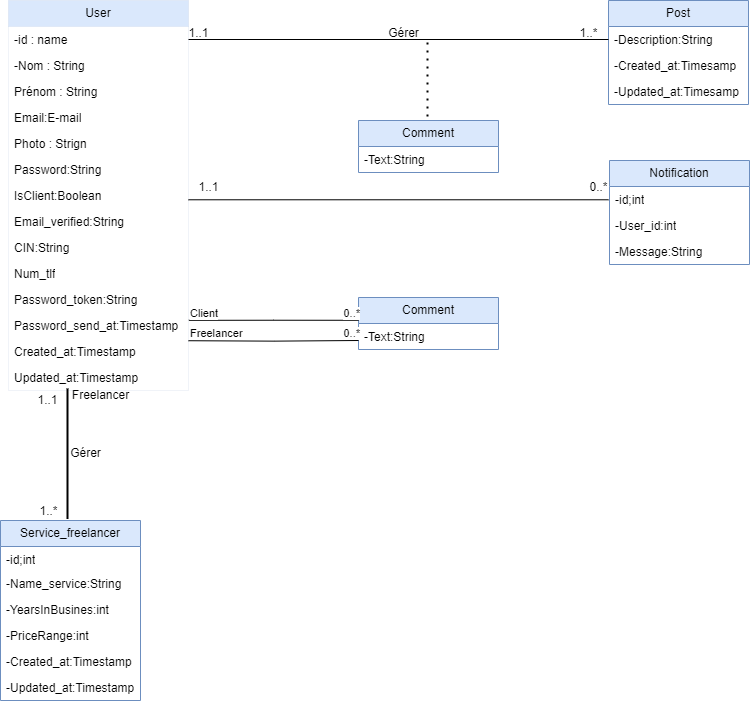

The diagram above was exported from draw.io. Its source (the exported page's mxGraphModel, read from the mxfile embedded in the PNG):
<mxGraphModel dx="1909" dy="985" grid="1" gridSize="10" guides="1" tooltips="1" connect="1" arrows="1" fold="1" page="1" pageScale="1" pageWidth="827" pageHeight="1169" math="0" shadow="0">
  <root>
    <mxCell id="0" />
    <mxCell id="1" parent="0" />
    <mxCell id="ROWHWxhExHuX_zorNB7u-1" value="User" style="swimlane;fontStyle=0;childLayout=stackLayout;horizontal=1;startSize=26;fillColor=#dae8fc;horizontalStack=0;resizeParent=1;resizeParentMax=0;resizeLast=0;collapsible=1;marginBottom=0;whiteSpace=wrap;html=1;strokeColor=#6c8ebf;strokeWidth=0;" vertex="1" parent="1">
      <mxGeometry x="20" y="80" width="180" height="390" as="geometry" />
    </mxCell>
    <mxCell id="ROWHWxhExHuX_zorNB7u-2" value="-id : name&lt;span style=&quot;white-space: pre;&quot;&gt;&#09;&lt;/span&gt;" style="text;strokeColor=none;fillColor=none;align=left;verticalAlign=top;spacingLeft=4;spacingRight=4;overflow=hidden;rotatable=0;points=[[0,0.5],[1,0.5]];portConstraint=eastwest;whiteSpace=wrap;html=1;" vertex="1" parent="ROWHWxhExHuX_zorNB7u-1">
      <mxGeometry y="26" width="180" height="26" as="geometry" />
    </mxCell>
    <mxCell id="ROWHWxhExHuX_zorNB7u-3" value="-Nom : String" style="text;strokeColor=none;fillColor=none;align=left;verticalAlign=top;spacingLeft=4;spacingRight=4;overflow=hidden;rotatable=0;points=[[0,0.5],[1,0.5]];portConstraint=eastwest;whiteSpace=wrap;html=1;" vertex="1" parent="ROWHWxhExHuX_zorNB7u-1">
      <mxGeometry y="52" width="180" height="26" as="geometry" />
    </mxCell>
    <mxCell id="ROWHWxhExHuX_zorNB7u-4" value="Prénom : String&lt;br&gt;&lt;br&gt;" style="text;strokeColor=none;fillColor=none;align=left;verticalAlign=top;spacingLeft=4;spacingRight=4;overflow=hidden;rotatable=0;points=[[0,0.5],[1,0.5]];portConstraint=eastwest;whiteSpace=wrap;html=1;" vertex="1" parent="ROWHWxhExHuX_zorNB7u-1">
      <mxGeometry y="78" width="180" height="26" as="geometry" />
    </mxCell>
    <mxCell id="ROWHWxhExHuX_zorNB7u-5" value="Email:E-mail" style="text;strokeColor=none;fillColor=none;align=left;verticalAlign=top;spacingLeft=4;spacingRight=4;overflow=hidden;rotatable=0;points=[[0,0.5],[1,0.5]];portConstraint=eastwest;whiteSpace=wrap;html=1;" vertex="1" parent="ROWHWxhExHuX_zorNB7u-1">
      <mxGeometry y="104" width="180" height="26" as="geometry" />
    </mxCell>
    <mxCell id="ROWHWxhExHuX_zorNB7u-6" value="Photo : Strign" style="text;strokeColor=none;fillColor=none;align=left;verticalAlign=top;spacingLeft=4;spacingRight=4;overflow=hidden;rotatable=0;points=[[0,0.5],[1,0.5]];portConstraint=eastwest;whiteSpace=wrap;html=1;" vertex="1" parent="ROWHWxhExHuX_zorNB7u-1">
      <mxGeometry y="130" width="180" height="26" as="geometry" />
    </mxCell>
    <mxCell id="ROWHWxhExHuX_zorNB7u-7" value="Password:String" style="text;strokeColor=none;fillColor=none;align=left;verticalAlign=top;spacingLeft=4;spacingRight=4;overflow=hidden;rotatable=0;points=[[0,0.5],[1,0.5]];portConstraint=eastwest;whiteSpace=wrap;html=1;" vertex="1" parent="ROWHWxhExHuX_zorNB7u-1">
      <mxGeometry y="156" width="180" height="26" as="geometry" />
    </mxCell>
    <mxCell id="ROWHWxhExHuX_zorNB7u-8" value="IsClient:Boolean" style="text;strokeColor=none;fillColor=none;align=left;verticalAlign=top;spacingLeft=4;spacingRight=4;overflow=hidden;rotatable=0;points=[[0,0.5],[1,0.5]];portConstraint=eastwest;whiteSpace=wrap;html=1;" vertex="1" parent="ROWHWxhExHuX_zorNB7u-1">
      <mxGeometry y="182" width="180" height="26" as="geometry" />
    </mxCell>
    <mxCell id="ROWHWxhExHuX_zorNB7u-9" value="Email_verified:String" style="text;strokeColor=none;fillColor=none;align=left;verticalAlign=top;spacingLeft=4;spacingRight=4;overflow=hidden;rotatable=0;points=[[0,0.5],[1,0.5]];portConstraint=eastwest;whiteSpace=wrap;html=1;" vertex="1" parent="ROWHWxhExHuX_zorNB7u-1">
      <mxGeometry y="208" width="180" height="26" as="geometry" />
    </mxCell>
    <mxCell id="ROWHWxhExHuX_zorNB7u-10" value="CIN:String" style="text;strokeColor=none;fillColor=none;align=left;verticalAlign=top;spacingLeft=4;spacingRight=4;overflow=hidden;rotatable=0;points=[[0,0.5],[1,0.5]];portConstraint=eastwest;whiteSpace=wrap;html=1;" vertex="1" parent="ROWHWxhExHuX_zorNB7u-1">
      <mxGeometry y="234" width="180" height="26" as="geometry" />
    </mxCell>
    <mxCell id="ROWHWxhExHuX_zorNB7u-11" value="Num_tlf" style="text;strokeColor=none;fillColor=none;align=left;verticalAlign=top;spacingLeft=4;spacingRight=4;overflow=hidden;rotatable=0;points=[[0,0.5],[1,0.5]];portConstraint=eastwest;whiteSpace=wrap;html=1;" vertex="1" parent="ROWHWxhExHuX_zorNB7u-1">
      <mxGeometry y="260" width="180" height="26" as="geometry" />
    </mxCell>
    <mxCell id="ROWHWxhExHuX_zorNB7u-12" value="Password_token:String" style="text;strokeColor=none;fillColor=none;align=left;verticalAlign=top;spacingLeft=4;spacingRight=4;overflow=hidden;rotatable=0;points=[[0,0.5],[1,0.5]];portConstraint=eastwest;whiteSpace=wrap;html=1;" vertex="1" parent="ROWHWxhExHuX_zorNB7u-1">
      <mxGeometry y="286" width="180" height="26" as="geometry" />
    </mxCell>
    <mxCell id="ROWHWxhExHuX_zorNB7u-13" value="Password_send_at:Timestamp" style="text;strokeColor=none;fillColor=none;align=left;verticalAlign=top;spacingLeft=4;spacingRight=4;overflow=hidden;rotatable=0;points=[[0,0.5],[1,0.5]];portConstraint=eastwest;whiteSpace=wrap;html=1;" vertex="1" parent="ROWHWxhExHuX_zorNB7u-1">
      <mxGeometry y="312" width="180" height="26" as="geometry" />
    </mxCell>
    <mxCell id="ROWHWxhExHuX_zorNB7u-14" value="Created_at:Timestamp" style="text;strokeColor=none;fillColor=none;align=left;verticalAlign=top;spacingLeft=4;spacingRight=4;overflow=hidden;rotatable=0;points=[[0,0.5],[1,0.5]];portConstraint=eastwest;whiteSpace=wrap;html=1;" vertex="1" parent="ROWHWxhExHuX_zorNB7u-1">
      <mxGeometry y="338" width="180" height="26" as="geometry" />
    </mxCell>
    <mxCell id="ROWHWxhExHuX_zorNB7u-15" value="Updated_at:Timestamp" style="text;strokeColor=none;fillColor=none;align=left;verticalAlign=top;spacingLeft=4;spacingRight=4;overflow=hidden;rotatable=0;points=[[0,0.5],[1,0.5]];portConstraint=eastwest;whiteSpace=wrap;html=1;" vertex="1" parent="ROWHWxhExHuX_zorNB7u-1">
      <mxGeometry y="364" width="180" height="26" as="geometry" />
    </mxCell>
    <mxCell id="ROWHWxhExHuX_zorNB7u-16" value="Post" style="swimlane;fontStyle=0;childLayout=stackLayout;horizontal=1;startSize=26;fillColor=#dae8fc;horizontalStack=0;resizeParent=1;resizeParentMax=0;resizeLast=0;collapsible=1;marginBottom=0;whiteSpace=wrap;html=1;strokeColor=#6c8ebf;" vertex="1" parent="1">
      <mxGeometry x="620" y="80" width="140" height="104" as="geometry" />
    </mxCell>
    <mxCell id="ROWHWxhExHuX_zorNB7u-17" value="-Description:String" style="text;strokeColor=none;fillColor=none;align=left;verticalAlign=top;spacingLeft=4;spacingRight=4;overflow=hidden;rotatable=0;points=[[0,0.5],[1,0.5]];portConstraint=eastwest;whiteSpace=wrap;html=1;" vertex="1" parent="ROWHWxhExHuX_zorNB7u-16">
      <mxGeometry y="26" width="140" height="26" as="geometry" />
    </mxCell>
    <mxCell id="ROWHWxhExHuX_zorNB7u-18" value="-Created_at:Timesamp" style="text;strokeColor=none;fillColor=none;align=left;verticalAlign=top;spacingLeft=4;spacingRight=4;overflow=hidden;rotatable=0;points=[[0,0.5],[1,0.5]];portConstraint=eastwest;whiteSpace=wrap;html=1;" vertex="1" parent="ROWHWxhExHuX_zorNB7u-16">
      <mxGeometry y="52" width="140" height="26" as="geometry" />
    </mxCell>
    <mxCell id="ROWHWxhExHuX_zorNB7u-19" value="-Updated_at:Timesamp" style="text;strokeColor=none;fillColor=none;align=left;verticalAlign=top;spacingLeft=4;spacingRight=4;overflow=hidden;rotatable=0;points=[[0,0.5],[1,0.5]];portConstraint=eastwest;whiteSpace=wrap;html=1;" vertex="1" parent="ROWHWxhExHuX_zorNB7u-16">
      <mxGeometry y="78" width="140" height="26" as="geometry" />
    </mxCell>
    <mxCell id="ROWHWxhExHuX_zorNB7u-20" value="" style="endArrow=none;html=1;rounded=0;exitX=1;exitY=0.5;exitDx=0;exitDy=0;entryX=0;entryY=0.5;entryDx=0;entryDy=0;" edge="1" parent="1" source="ROWHWxhExHuX_zorNB7u-2" target="ROWHWxhExHuX_zorNB7u-17">
      <mxGeometry width="50" height="50" relative="1" as="geometry">
        <mxPoint x="380" y="330" as="sourcePoint" />
        <mxPoint x="430" y="280" as="targetPoint" />
      </mxGeometry>
    </mxCell>
    <mxCell id="ROWHWxhExHuX_zorNB7u-21" value="1..1" style="text;html=1;align=center;verticalAlign=middle;resizable=0;points=[];autosize=1;strokeColor=none;fillColor=none;" vertex="1" parent="1">
      <mxGeometry x="190" y="98" width="40" height="30" as="geometry" />
    </mxCell>
    <mxCell id="ROWHWxhExHuX_zorNB7u-22" value="Gérer" style="text;html=1;align=center;verticalAlign=middle;resizable=0;points=[];autosize=1;strokeColor=none;fillColor=none;" vertex="1" parent="1">
      <mxGeometry x="390" y="98" width="50" height="30" as="geometry" />
    </mxCell>
    <mxCell id="ROWHWxhExHuX_zorNB7u-23" value="1..*" style="text;html=1;align=center;verticalAlign=middle;resizable=0;points=[];autosize=1;strokeColor=none;fillColor=none;" vertex="1" parent="1">
      <mxGeometry x="580" y="98" width="40" height="30" as="geometry" />
    </mxCell>
    <mxCell id="ROWHWxhExHuX_zorNB7u-24" value="" style="endArrow=none;dashed=1;html=1;dashPattern=1 3;strokeWidth=2;rounded=0;" edge="1" parent="1">
      <mxGeometry width="50" height="50" relative="1" as="geometry">
        <mxPoint x="439" y="196" as="sourcePoint" />
        <mxPoint x="439" y="116" as="targetPoint" />
      </mxGeometry>
    </mxCell>
    <mxCell id="ROWHWxhExHuX_zorNB7u-25" value="Comment" style="swimlane;fontStyle=0;childLayout=stackLayout;horizontal=1;startSize=26;fillColor=#dae8fc;horizontalStack=0;resizeParent=1;resizeParentMax=0;resizeLast=0;collapsible=1;marginBottom=0;whiteSpace=wrap;html=1;strokeColor=#6c8ebf;" vertex="1" parent="1">
      <mxGeometry x="370" y="200" width="140" height="52" as="geometry" />
    </mxCell>
    <mxCell id="ROWHWxhExHuX_zorNB7u-26" value="-Text:String" style="text;strokeColor=none;fillColor=none;align=left;verticalAlign=top;spacingLeft=4;spacingRight=4;overflow=hidden;rotatable=0;points=[[0,0.5],[1,0.5]];portConstraint=eastwest;whiteSpace=wrap;html=1;" vertex="1" parent="ROWHWxhExHuX_zorNB7u-25">
      <mxGeometry y="26" width="140" height="26" as="geometry" />
    </mxCell>
    <mxCell id="ROWHWxhExHuX_zorNB7u-29" value="Comment" style="swimlane;fontStyle=0;childLayout=stackLayout;horizontal=1;startSize=26;fillColor=#dae8fc;horizontalStack=0;resizeParent=1;resizeParentMax=0;resizeLast=0;collapsible=1;marginBottom=0;whiteSpace=wrap;html=1;strokeColor=#6c8ebf;" vertex="1" parent="1">
      <mxGeometry x="370" y="377" width="140" height="52" as="geometry" />
    </mxCell>
    <mxCell id="ROWHWxhExHuX_zorNB7u-30" value="-Text:String" style="text;strokeColor=none;fillColor=none;align=left;verticalAlign=top;spacingLeft=4;spacingRight=4;overflow=hidden;rotatable=0;points=[[0,0.5],[1,0.5]];portConstraint=eastwest;whiteSpace=wrap;html=1;" vertex="1" parent="ROWHWxhExHuX_zorNB7u-29">
      <mxGeometry y="26" width="140" height="26" as="geometry" />
    </mxCell>
    <mxCell id="ROWHWxhExHuX_zorNB7u-36" value="" style="endArrow=none;html=1;edgeStyle=orthogonalEdgeStyle;rounded=0;exitX=1.002;exitY=0.301;exitDx=0;exitDy=0;exitPerimeter=0;" edge="1" parent="1" source="ROWHWxhExHuX_zorNB7u-13">
      <mxGeometry relative="1" as="geometry">
        <mxPoint x="210" y="399.78" as="sourcePoint" />
        <mxPoint x="370" y="399.78" as="targetPoint" />
      </mxGeometry>
    </mxCell>
    <mxCell id="ROWHWxhExHuX_zorNB7u-37" value="Client" style="edgeLabel;resizable=0;html=1;align=left;verticalAlign=bottom;" connectable="0" vertex="1" parent="ROWHWxhExHuX_zorNB7u-36">
      <mxGeometry x="-1" relative="1" as="geometry" />
    </mxCell>
    <mxCell id="ROWHWxhExHuX_zorNB7u-38" value="0..*" style="edgeLabel;resizable=0;html=1;align=right;verticalAlign=bottom;" connectable="0" vertex="1" parent="ROWHWxhExHuX_zorNB7u-36">
      <mxGeometry x="1" relative="1" as="geometry" />
    </mxCell>
    <mxCell id="ROWHWxhExHuX_zorNB7u-39" value="" style="endArrow=none;html=1;edgeStyle=orthogonalEdgeStyle;rounded=0;exitX=1.002;exitY=0.301;exitDx=0;exitDy=0;exitPerimeter=0;" edge="1" parent="1">
      <mxGeometry relative="1" as="geometry">
        <mxPoint x="200" y="420.22" as="sourcePoint" />
        <mxPoint x="370" y="420" as="targetPoint" />
      </mxGeometry>
    </mxCell>
    <mxCell id="ROWHWxhExHuX_zorNB7u-40" value="Freelancer" style="edgeLabel;resizable=0;html=1;align=left;verticalAlign=bottom;" connectable="0" vertex="1" parent="ROWHWxhExHuX_zorNB7u-39">
      <mxGeometry x="-1" relative="1" as="geometry" />
    </mxCell>
    <mxCell id="ROWHWxhExHuX_zorNB7u-41" value="0..*" style="edgeLabel;resizable=0;html=1;align=right;verticalAlign=bottom;" connectable="0" vertex="1" parent="ROWHWxhExHuX_zorNB7u-39">
      <mxGeometry x="1" relative="1" as="geometry" />
    </mxCell>
    <mxCell id="ROWHWxhExHuX_zorNB7u-42" value="Notification" style="swimlane;fontStyle=0;childLayout=stackLayout;horizontal=1;startSize=26;fillColor=#dae8fc;horizontalStack=0;resizeParent=1;resizeParentMax=0;resizeLast=0;collapsible=1;marginBottom=0;whiteSpace=wrap;html=1;strokeColor=#6c8ebf;" vertex="1" parent="1">
      <mxGeometry x="621" y="240" width="140" height="104" as="geometry" />
    </mxCell>
    <mxCell id="ROWHWxhExHuX_zorNB7u-43" value="-id;int" style="text;strokeColor=none;fillColor=none;align=left;verticalAlign=top;spacingLeft=4;spacingRight=4;overflow=hidden;rotatable=0;points=[[0,0.5],[1,0.5]];portConstraint=eastwest;whiteSpace=wrap;html=1;" vertex="1" parent="ROWHWxhExHuX_zorNB7u-42">
      <mxGeometry y="26" width="140" height="26" as="geometry" />
    </mxCell>
    <mxCell id="ROWHWxhExHuX_zorNB7u-44" value="-User_id:int" style="text;strokeColor=none;fillColor=none;align=left;verticalAlign=top;spacingLeft=4;spacingRight=4;overflow=hidden;rotatable=0;points=[[0,0.5],[1,0.5]];portConstraint=eastwest;whiteSpace=wrap;html=1;" vertex="1" parent="ROWHWxhExHuX_zorNB7u-42">
      <mxGeometry y="52" width="140" height="26" as="geometry" />
    </mxCell>
    <mxCell id="ROWHWxhExHuX_zorNB7u-45" value="-Message:String" style="text;strokeColor=none;fillColor=none;align=left;verticalAlign=top;spacingLeft=4;spacingRight=4;overflow=hidden;rotatable=0;points=[[0,0.5],[1,0.5]];portConstraint=eastwest;whiteSpace=wrap;html=1;" vertex="1" parent="ROWHWxhExHuX_zorNB7u-42">
      <mxGeometry y="78" width="140" height="26" as="geometry" />
    </mxCell>
    <mxCell id="ROWHWxhExHuX_zorNB7u-46" value="" style="line;strokeWidth=1;fillColor=none;align=left;verticalAlign=middle;spacingTop=-1;spacingLeft=3;spacingRight=3;rotatable=0;labelPosition=right;points=[];portConstraint=eastwest;strokeColor=inherit;" vertex="1" parent="1">
      <mxGeometry x="200" y="279" width="420" height="0.56" as="geometry" />
    </mxCell>
    <mxCell id="ROWHWxhExHuX_zorNB7u-47" value="Service_freelancer" style="swimlane;fontStyle=0;childLayout=stackLayout;horizontal=1;startSize=26;fillColor=#dae8fc;horizontalStack=0;resizeParent=1;resizeParentMax=0;resizeLast=0;collapsible=1;marginBottom=0;whiteSpace=wrap;html=1;strokeColor=#6c8ebf;" vertex="1" parent="1">
      <mxGeometry x="12" y="600" width="140" height="180" as="geometry" />
    </mxCell>
    <mxCell id="ROWHWxhExHuX_zorNB7u-48" value="-id;int" style="text;strokeColor=none;fillColor=none;align=left;verticalAlign=top;spacingLeft=4;spacingRight=4;overflow=hidden;rotatable=0;points=[[0,0.5],[1,0.5]];portConstraint=eastwest;whiteSpace=wrap;html=1;" vertex="1" parent="ROWHWxhExHuX_zorNB7u-47">
      <mxGeometry y="26" width="140" height="24" as="geometry" />
    </mxCell>
    <mxCell id="ROWHWxhExHuX_zorNB7u-49" value="-Name_service:String" style="text;strokeColor=none;fillColor=none;align=left;verticalAlign=top;spacingLeft=4;spacingRight=4;overflow=hidden;rotatable=0;points=[[0,0.5],[1,0.5]];portConstraint=eastwest;whiteSpace=wrap;html=1;" vertex="1" parent="ROWHWxhExHuX_zorNB7u-47">
      <mxGeometry y="50" width="140" height="26" as="geometry" />
    </mxCell>
    <mxCell id="ROWHWxhExHuX_zorNB7u-50" value="-YearsInBusines:int" style="text;strokeColor=none;fillColor=none;align=left;verticalAlign=top;spacingLeft=4;spacingRight=4;overflow=hidden;rotatable=0;points=[[0,0.5],[1,0.5]];portConstraint=eastwest;whiteSpace=wrap;html=1;" vertex="1" parent="ROWHWxhExHuX_zorNB7u-47">
      <mxGeometry y="76" width="140" height="26" as="geometry" />
    </mxCell>
    <mxCell id="ROWHWxhExHuX_zorNB7u-53" value="-PriceRange:int" style="text;strokeColor=none;fillColor=none;align=left;verticalAlign=top;spacingLeft=4;spacingRight=4;overflow=hidden;rotatable=0;points=[[0,0.5],[1,0.5]];portConstraint=eastwest;whiteSpace=wrap;html=1;" vertex="1" parent="ROWHWxhExHuX_zorNB7u-47">
      <mxGeometry y="102" width="140" height="26" as="geometry" />
    </mxCell>
    <mxCell id="ROWHWxhExHuX_zorNB7u-55" value="-Created_at:Timestamp" style="text;strokeColor=none;fillColor=none;align=left;verticalAlign=top;spacingLeft=4;spacingRight=4;overflow=hidden;rotatable=0;points=[[0,0.5],[1,0.5]];portConstraint=eastwest;whiteSpace=wrap;html=1;" vertex="1" parent="ROWHWxhExHuX_zorNB7u-47">
      <mxGeometry y="128" width="140" height="26" as="geometry" />
    </mxCell>
    <mxCell id="ROWHWxhExHuX_zorNB7u-56" value="-Updated_at:Timestamp" style="text;strokeColor=none;fillColor=none;align=left;verticalAlign=top;spacingLeft=4;spacingRight=4;overflow=hidden;rotatable=0;points=[[0,0.5],[1,0.5]];portConstraint=eastwest;whiteSpace=wrap;html=1;" vertex="1" parent="ROWHWxhExHuX_zorNB7u-47">
      <mxGeometry y="154" width="140" height="26" as="geometry" />
    </mxCell>
    <mxCell id="ROWHWxhExHuX_zorNB7u-52" value="" style="line;strokeWidth=2;html=1;rotation=90;" vertex="1" parent="1">
      <mxGeometry x="13.75" y="528.25" width="130.5" height="10" as="geometry" />
    </mxCell>
    <mxCell id="ROWHWxhExHuX_zorNB7u-57" value="Freelancer" style="text;html=1;align=center;verticalAlign=middle;resizable=0;points=[];autosize=1;strokeColor=none;fillColor=none;" vertex="1" parent="1">
      <mxGeometry x="72" y="460" width="80" height="30" as="geometry" />
    </mxCell>
    <mxCell id="ROWHWxhExHuX_zorNB7u-58" value="1..*" style="text;html=1;align=center;verticalAlign=middle;resizable=0;points=[];autosize=1;strokeColor=none;fillColor=none;" vertex="1" parent="1">
      <mxGeometry x="40" y="576" width="40" height="30" as="geometry" />
    </mxCell>
    <mxCell id="ROWHWxhExHuX_zorNB7u-59" value="1..1" style="text;html=1;align=center;verticalAlign=middle;resizable=0;points=[];autosize=1;strokeColor=none;fillColor=none;" vertex="1" parent="1">
      <mxGeometry x="39" y="465" width="40" height="30" as="geometry" />
    </mxCell>
    <mxCell id="ROWHWxhExHuX_zorNB7u-60" value="0..*" style="text;html=1;align=center;verticalAlign=middle;resizable=0;points=[];autosize=1;strokeColor=none;fillColor=none;" vertex="1" parent="1">
      <mxGeometry x="590" y="252" width="40" height="30" as="geometry" />
    </mxCell>
    <mxCell id="ROWHWxhExHuX_zorNB7u-61" value="1..1" style="text;html=1;align=center;verticalAlign=middle;resizable=0;points=[];autosize=1;strokeColor=none;fillColor=none;" vertex="1" parent="1">
      <mxGeometry x="200" y="252" width="40" height="30" as="geometry" />
    </mxCell>
    <mxCell id="ROWHWxhExHuX_zorNB7u-62" value="Gérer" style="text;html=1;align=center;verticalAlign=middle;resizable=0;points=[];autosize=1;strokeColor=none;fillColor=none;" vertex="1" parent="1">
      <mxGeometry x="72" y="518.25" width="50" height="30" as="geometry" />
    </mxCell>
  </root>
</mxGraphModel>